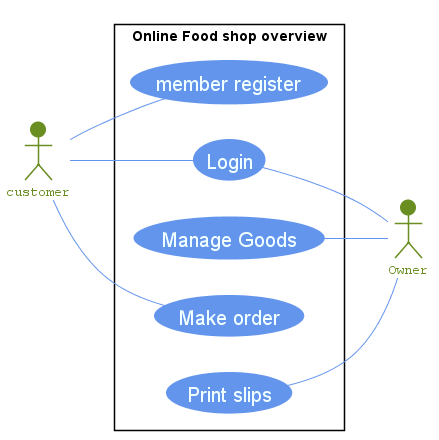

The diagram above was rendered by PlantUML. Its source (embedded in the PNG):
@startuml foodshop-diagram-1

left to right direction
skinparam packageStyle rectangle
skinparam Shadowing false
skinparam actor {
    BorderColor OliveDrab
    FontName Courier
    FontColor OliveDrab
    BackgroundColor OliveDrab
}

skinparam usecase {
    BackgroundColor CornflowerBlue
    BorderColor CornflowerBlue
    FontColor Azure
    FontSize 20

    ArrowColor CornflowerBlue
}

actor customer
actor Owner

rectangle "Online Food shop overview"{
    customer -- (member register)
    customer -- (Login)
    (Login) -- Owner
    (Manage Goods) -- Owner
    customer -- (Make order)
    (Print slips) -- Owner
}
@enduml